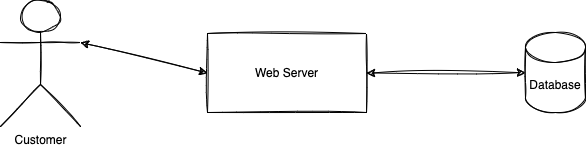

The diagram above was exported from draw.io. Its source (the exported page's mxGraphModel, read from the mxfile embedded in the PNG):
<mxGraphModel dx="2276" dy="942" grid="0" gridSize="10" guides="1" tooltips="1" connect="1" arrows="1" fold="1" page="0" pageScale="1" pageWidth="850" pageHeight="1100" math="0" shadow="0">
  <root>
    <mxCell id="0" />
    <mxCell id="1" parent="0" />
    <mxCell id="pD7LFTLUez3NsjznKsb5-2" value="Customer" style="shape=umlActor;verticalLabelPosition=bottom;verticalAlign=top;html=1;outlineConnect=0;sketch=1;" vertex="1" parent="1">
      <mxGeometry x="-605" y="135" width="80" height="126" as="geometry" />
    </mxCell>
    <mxCell id="pD7LFTLUez3NsjznKsb5-5" value="Web Server" style="whiteSpace=wrap;html=1;sketch=1;" vertex="1" parent="1">
      <mxGeometry x="-398" y="168" width="159" height="79" as="geometry" />
    </mxCell>
    <mxCell id="pD7LFTLUez3NsjznKsb5-7" value="Database" style="shape=cylinder3;whiteSpace=wrap;html=1;boundedLbl=1;backgroundOutline=1;size=15;sketch=1;" vertex="1" parent="1">
      <mxGeometry x="-80" y="167" width="60" height="80" as="geometry" />
    </mxCell>
    <mxCell id="pD7LFTLUez3NsjznKsb5-8" value="" style="endArrow=classic;startArrow=classic;html=1;rounded=0;exitX=1;exitY=0.3333333333333333;exitDx=0;exitDy=0;exitPerimeter=0;entryX=0;entryY=0.5;entryDx=0;entryDy=0;sketch=1;" edge="1" parent="1" source="pD7LFTLUez3NsjznKsb5-2" target="pD7LFTLUez3NsjznKsb5-5">
      <mxGeometry width="50" height="50" relative="1" as="geometry">
        <mxPoint x="-349" y="455" as="sourcePoint" />
        <mxPoint x="-299" y="405" as="targetPoint" />
      </mxGeometry>
    </mxCell>
    <mxCell id="pD7LFTLUez3NsjznKsb5-9" value="" style="endArrow=classic;startArrow=classic;html=1;rounded=0;exitX=1;exitY=0.5;exitDx=0;exitDy=0;sketch=1;" edge="1" parent="1" source="pD7LFTLUez3NsjznKsb5-5" target="pD7LFTLUez3NsjznKsb5-7">
      <mxGeometry width="50" height="50" relative="1" as="geometry">
        <mxPoint x="-239" y="205" as="sourcePoint" />
        <mxPoint x="-112" y="235.5" as="targetPoint" />
      </mxGeometry>
    </mxCell>
  </root>
</mxGraphModel>